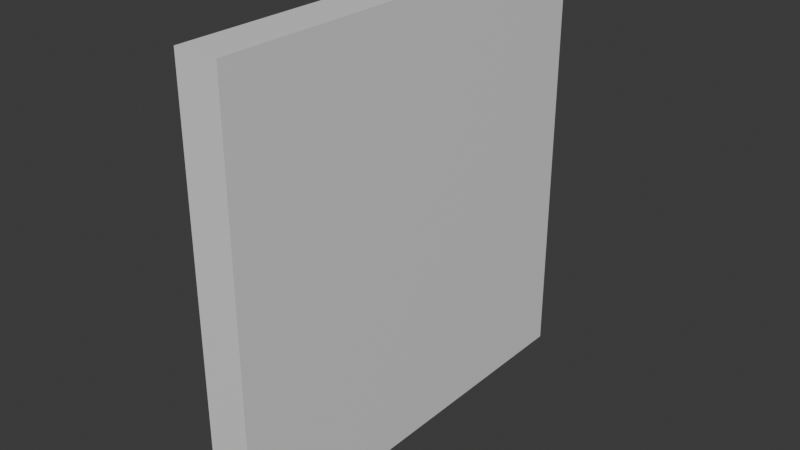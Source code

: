 # Source: Wall.blend  (saved by Blender 4.4.30; exported with 4.5.12 LTS)
import bpy
from mathutils import Matrix  # noqa: F401  (used for matrix-valued properties, if any)

bpy.ops.wm.read_factory_settings(use_empty=True)
scene = bpy.context.scene
scene.name = 'Scene'

# ---- collections
col_collection = bpy.data.collections.new('Collection'); scene.collection.children.link(col_collection)

# ---- materials (node trees are filled in below, after node groups)
mat_material = bpy.data.materials.new('Material')
mat_material.alpha_threshold = 0.0
mat_material.roughness = 0.5
mat_material.line_color = (0.0, 0.0, 0.0, 1.0)

# ---- material node trees
mat_material.use_nodes = True; mat_material.node_tree.nodes.clear()
_N = mat_material.node_tree.nodes; _L = mat_material.node_tree.links
n0 = _N.new('ShaderNodeOutputMaterial'); n0.name = 'Material Output'; n0.location = (300, 300)
n1 = _N.new('ShaderNodeBsdfPrincipled'); n1.name = 'Principled BSDF'; n1.location = (10, 300)
n1.inputs[3].default_value = 1.45
_L.new(n1.outputs[0], n0.inputs[0])
n0.is_active_output = True

# ---- world
world_world = bpy.data.worlds.new('World'); scene.world = world_world
world_world.use_nodes = True; world_world.node_tree.nodes.clear()
_N = world_world.node_tree.nodes; _L = world_world.node_tree.links
n0 = _N.new('ShaderNodeOutputWorld'); n0.name = 'World Output'; n0.location = (300, 300)
n1 = _N.new('ShaderNodeBackground'); n1.name = 'Background'; n1.location = (10, 300)
n1.inputs[0].default_value = (0.05088, 0.05088, 0.05088, 1.0)
_L.new(n1.outputs[0], n0.inputs[0])
n0.is_active_output = True
world_world.color = (0.05088, 0.05088, 0.05088)
world_world.sun_shadow_jitter_overblur = 0.0

# ---- meshes
me_cube = bpy.data.meshes.new('Cube')
me_cube.from_pydata([(0.1, 1.0, -0.9999), (0.1, -1.0, -0.9999), (0.1, 1.0, 0.9999), (0.1, -1.0, 0.9999), (-0.1, 1.0, -0.9999), (-0.1, -1.0, -0.9999), (-0.1, 1.0, 0.9999), (-0.1, -1.0, 0.9999)], [], [(0, 4, 6, 2), (3, 2, 6, 7), (7, 6, 4, 5), (5, 1, 3, 7), (1, 0, 2, 3), (5, 4, 0, 1)])
_uv = me_cube.uv_layers.new(name='UVMap')
_uv.uv.foreach_set('vector', [0.55, 3.949e-05, 0.45, 3.949e-05, 0.45, 1.0, 0.55, 1.0, 0.55, 0.5, 0.55, 1.5, 0.45, 1.5, 0.45, 0.5, 0.5, 1.0, 1.5, 1.0, 1.5, 3.949e-05, 0.5, 3.949e-05, 0.45, 3.949e-05, 0.55, 3.949e-05, 0.55, 1.0, 0.45, 1.0, 0.5, 3.949e-05, 1.5, 3.949e-05, 1.5, 1.0, 0.5, 1.0, 0.45, 0.5, 0.45, 1.5, 0.55, 1.5, 0.55, 0.5])
me_cube.materials.append(mat_material)
me_cube.use_mirror_vertex_groups = False
me_cube.update()

# ---- objects
ob_cube = bpy.data.objects.new('Cube', me_cube)

# ---- transforms, parenting, visibility, modifiers, constraints
ob_cube.location = (-1.863e-09, 1.0, -5.96e-08)
ob_cube.lock_rotations_4d = False
ob_cube.empty_display_type = 'ARROWS'
ob_cube.lineart.crease_threshold = 0.0

# ---- collection membership
col_collection.objects.link(ob_cube)

# ---- scene / render settings (as saved in the file)
scene.frame_start = 1; scene.frame_end = 250; scene.frame_set(1)
scene.render.engine = 'BLENDER_EEVEE_NEXT'
bpy.context.view_layer.update()

# ---- added for rendering (the .blend has no active camera and no usable light): camera, sun
cam_auto = bpy.data.cameras.new('AutoCamera')
cam_auto.lens = 50.0
cam_auto.sensor_width = 36.0
cam_auto.clip_end = 1000.0
ob_auto_camera = bpy.data.objects.new('AutoCamera', cam_auto)
scene.collection.objects.link(ob_auto_camera)
ob_auto_camera.location = (2.62336, -2.14803, 2.09869)
ob_auto_camera.rotation_euler = (1.09748, -7.21219e-08, 0.694738)
scene.camera = ob_auto_camera
light_auto_sun = bpy.data.lights.new('AutoSun', 'SUN')
light_auto_sun.energy = 3.0
light_auto_sun.angle = 0.0523599
ob_auto_sun = bpy.data.objects.new('AutoSun', light_auto_sun)
scene.collection.objects.link(ob_auto_sun)
ob_auto_sun.rotation_euler = (0.872665, 0.174533, 0.523599)
bpy.context.view_layer.update()
